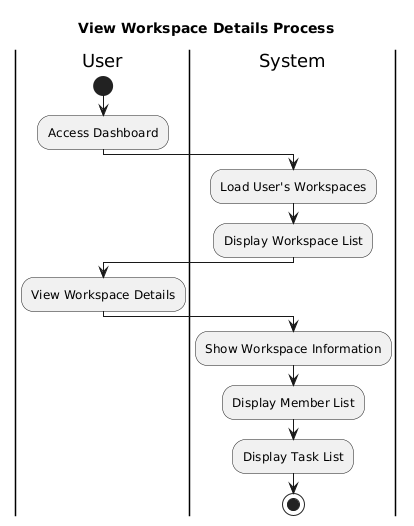

The diagram above was rendered by PlantUML. Its source (embedded in the PNG):
@startuml
title View Workspace Details Process

|User|
start
:Access Dashboard;

|System|
:Load User's Workspaces;
:Display Workspace List;

|User|
:View Workspace Details;

|System|
:Show Workspace Information;
:Display Member List;
:Display Task List;

stop
@enduml